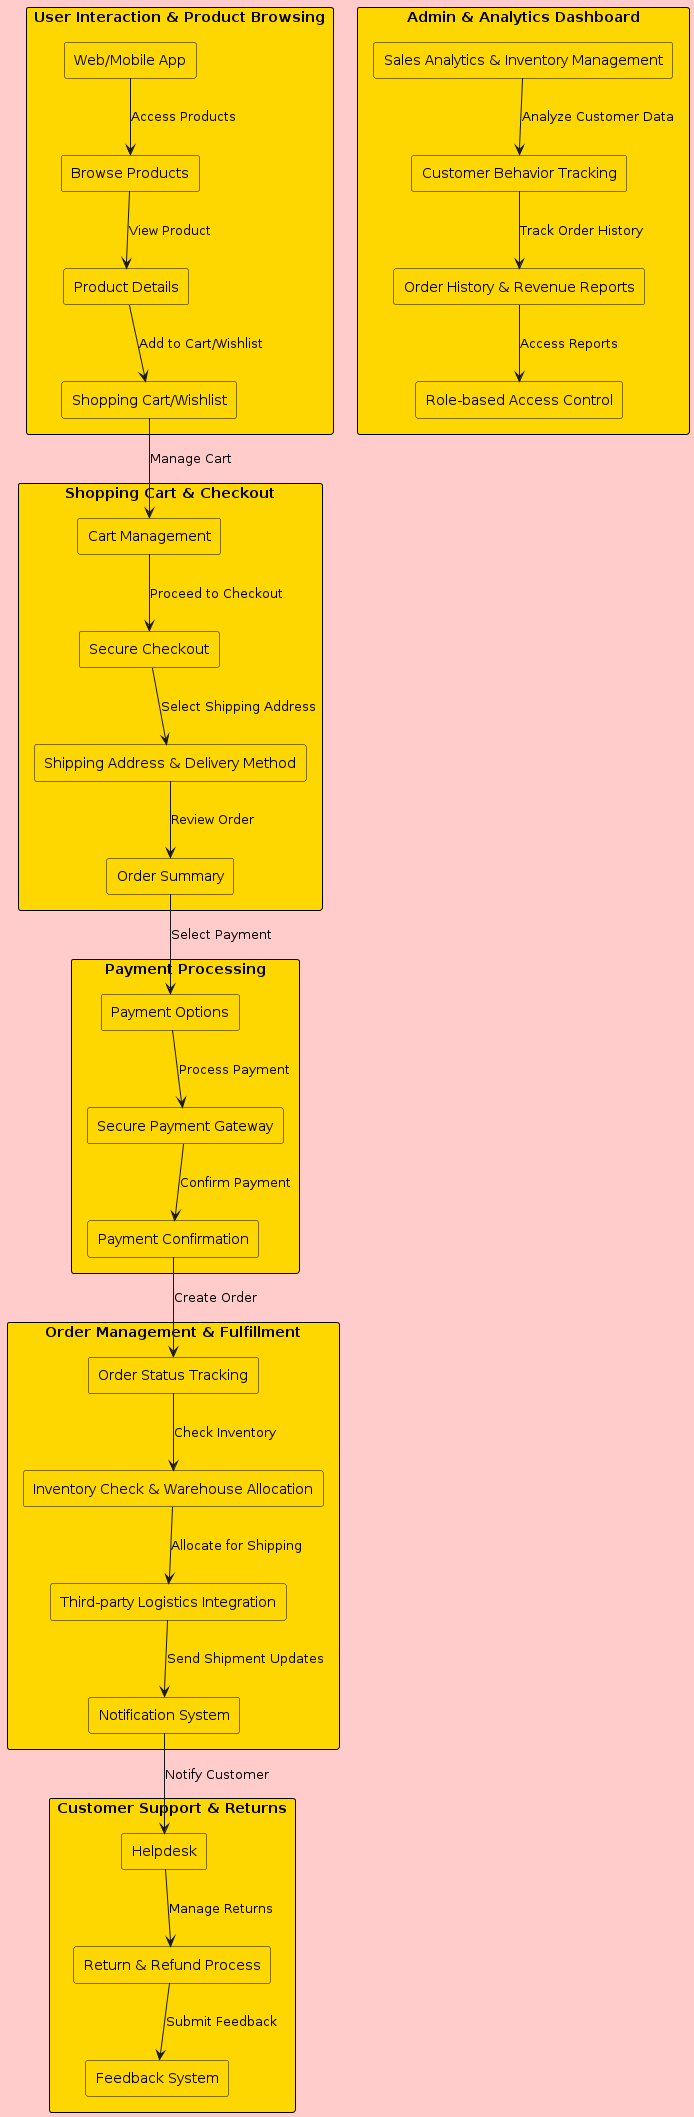

The diagram above was rendered by PlantUML. Its source (embedded in the PNG):
@startuml
skinparam backgroundColor #E6E6FA
skinparam rectangle {
    BackgroundColor #FFD700
    BorderColor #000000
}

rectangle "User Interaction & Product Browsing" {
    skinparam backgroundColor #ADD8E6
    rectangle "Web/Mobile App" as WebMobile
    rectangle "Browse Products" as Browse
    rectangle "Product Details" as Details
    rectangle "Shopping Cart/Wishlist" as Wishlist
}

rectangle "Shopping Cart & Checkout" {
    skinparam backgroundColor #90EE90
    rectangle "Cart Management" as CartManage
    rectangle "Secure Checkout" as Checkout
    rectangle "Shipping Address & Delivery Method" as Shipping
    rectangle "Order Summary" as OrderSummary
}

rectangle "Payment Processing" {
    skinparam backgroundColor #FFFFE0
    rectangle "Payment Options" as PaymentOptions
    rectangle "Secure Payment Gateway" as PaymentGateway
    rectangle "Payment Confirmation" as PaymentConfirmation
}

rectangle "Order Management & Fulfillment" {
    skinparam backgroundColor #FFA500
    rectangle "Order Status Tracking" as OrderStatus
    rectangle "Inventory Check & Warehouse Allocation" as Inventory
    rectangle "Third-party Logistics Integration" as Logistics
    rectangle "Notification System" as Notifications
}

rectangle "Customer Support & Returns" {
    skinparam backgroundColor #D3D3D3
    rectangle "Helpdesk" as Helpdesk
    rectangle "Return & Refund Process" as Returns
    rectangle "Feedback System" as Feedback
}

rectangle "Admin & Analytics Dashboard" {
    skinparam backgroundColor #FFCCCB
    rectangle "Sales Analytics & Inventory Management" as Analytics
    rectangle "Customer Behavior Tracking" as BehaviorTracking
    rectangle "Order History & Revenue Reports" as OrderReports
    rectangle "Role-based Access Control" as AccessControl
}

' Data flow arrows
WebMobile --> Browse : "Access Products"
Browse --> Details : "View Product"
Details --> Wishlist : "Add to Cart/Wishlist"
Wishlist --> CartManage : "Manage Cart"
CartManage --> Checkout : "Proceed to Checkout"
Checkout --> Shipping : "Select Shipping Address"
Shipping --> OrderSummary : "Review Order"
OrderSummary --> PaymentOptions : "Select Payment"
PaymentOptions --> PaymentGateway : "Process Payment"
PaymentGateway --> PaymentConfirmation : "Confirm Payment"
PaymentConfirmation --> OrderStatus : "Create Order"
OrderStatus --> Inventory : "Check Inventory"
Inventory --> Logistics : "Allocate for Shipping"
Logistics --> Notifications : "Send Shipment Updates"
Notifications --> Helpdesk : "Notify Customer"
Helpdesk --> Returns : "Manage Returns"
Returns --> Feedback : "Submit Feedback"
Analytics --> BehaviorTracking : "Analyze Customer Data"
BehaviorTracking --> OrderReports : "Track Order History"
OrderReports --> AccessControl : "Access Reports"

@enduml